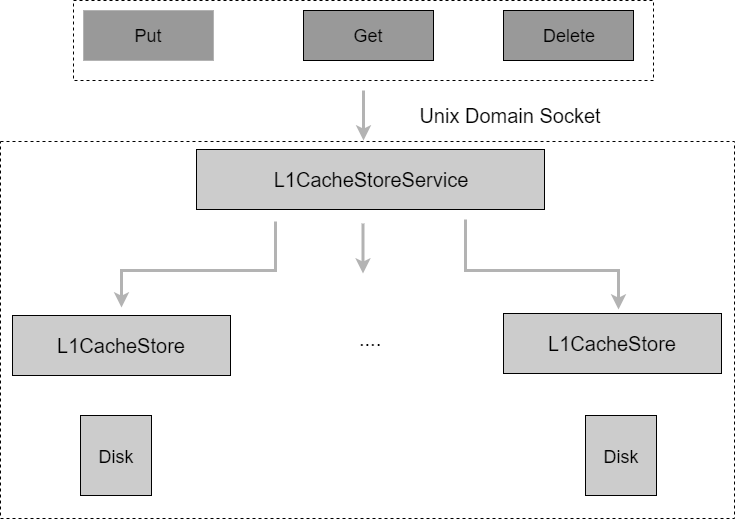

The diagram above was exported from draw.io. Its source (the exported page's mxGraphModel, read from the mxfile embedded in the PNG):
<mxGraphModel dx="1086" dy="806" grid="0" gridSize="10" guides="1" tooltips="1" connect="1" arrows="1" fold="1" page="1" pageScale="1" pageWidth="827" pageHeight="1169" math="0" shadow="0">
  <root>
    <mxCell id="0" />
    <mxCell id="1" parent="0" />
    <mxCell id="4-fGB15nboN84j5lgGpr-17" value="" style="rounded=0;whiteSpace=wrap;html=1;fontSize=18;strokeColor=#000000;fillColor=none;dashed=1;strokeWidth=1;" parent="1" vertex="1">
      <mxGeometry x="57" y="231" width="734" height="377" as="geometry" />
    </mxCell>
    <mxCell id="4-fGB15nboN84j5lgGpr-4" value="" style="rounded=0;whiteSpace=wrap;html=1;fontSize=18;strokeColor=#000000;fillColor=none;dashed=1;strokeWidth=1;" parent="1" vertex="1">
      <mxGeometry x="130" y="90" width="580" height="80" as="geometry" />
    </mxCell>
    <mxCell id="4-fGB15nboN84j5lgGpr-1" value="&lt;font style=&quot;font-size: 18px;&quot;&gt;Put&lt;/font&gt;" style="rounded=0;whiteSpace=wrap;html=1;fillColor=#999999;strokeColor=#B3B3B3;" parent="1" vertex="1">
      <mxGeometry x="140" y="100" width="130" height="50" as="geometry" />
    </mxCell>
    <mxCell id="4-fGB15nboN84j5lgGpr-2" value="&lt;font style=&quot;font-size: 18px;&quot;&gt;Get&lt;/font&gt;" style="rounded=0;whiteSpace=wrap;html=1;fillColor=#999999;" parent="1" vertex="1">
      <mxGeometry x="360" y="100" width="130" height="50" as="geometry" />
    </mxCell>
    <mxCell id="4-fGB15nboN84j5lgGpr-3" value="&lt;font style=&quot;font-size: 18px;&quot;&gt;Delete&lt;/font&gt;" style="rounded=0;whiteSpace=wrap;html=1;fillColor=#999999;" parent="1" vertex="1">
      <mxGeometry x="560" y="100" width="130" height="50" as="geometry" />
    </mxCell>
    <mxCell id="4-fGB15nboN84j5lgGpr-5" value="" style="endArrow=classic;html=1;rounded=0;fontSize=18;strokeWidth=3;strokeColor=#B3B3B3;" parent="1" edge="1">
      <mxGeometry width="50" height="50" relative="1" as="geometry">
        <mxPoint x="420" y="180" as="sourcePoint" />
        <mxPoint x="420" y="230" as="targetPoint" />
      </mxGeometry>
    </mxCell>
    <mxCell id="4-fGB15nboN84j5lgGpr-6" value="&lt;font style=&quot;font-size: 20px;&quot;&gt;Unix Domain Socket&lt;/font&gt;" style="text;html=1;strokeColor=none;fillColor=none;align=center;verticalAlign=middle;whiteSpace=wrap;rounded=0;dashed=1;fontSize=18;" parent="1" vertex="1">
      <mxGeometry x="453" y="190" width="228" height="30" as="geometry" />
    </mxCell>
    <mxCell id="4-fGB15nboN84j5lgGpr-7" value="L1CacheStoreService" style="rounded=0;whiteSpace=wrap;html=1;fontSize=20;strokeColor=#000000;strokeWidth=1;fillColor=#CCCCCC;" parent="1" vertex="1">
      <mxGeometry x="253" y="239" width="348" height="60" as="geometry" />
    </mxCell>
    <mxCell id="4-fGB15nboN84j5lgGpr-8" value="L1CacheStore" style="rounded=0;whiteSpace=wrap;html=1;fontSize=20;strokeColor=#000000;strokeWidth=1;fillColor=#CCCCCC;" parent="1" vertex="1">
      <mxGeometry x="69" y="405" width="218" height="60" as="geometry" />
    </mxCell>
    <mxCell id="4-fGB15nboN84j5lgGpr-9" value="L1CacheStore" style="rounded=0;whiteSpace=wrap;html=1;fontSize=20;strokeColor=#000000;strokeWidth=1;fillColor=#CCCCCC;" parent="1" vertex="1">
      <mxGeometry x="560" y="403" width="218" height="60" as="geometry" />
    </mxCell>
    <mxCell id="4-fGB15nboN84j5lgGpr-10" value="&lt;span style=&quot;color: rgb(0 , 0 , 0) ; font-family: &amp;#34;helvetica&amp;#34; ; font-size: 20px ; font-style: normal ; font-weight: 400 ; letter-spacing: normal ; text-align: center ; text-indent: 0px ; text-transform: none ; word-spacing: 0px ; float: none ; display: inline&quot;&gt;....&lt;/span&gt;" style="text;whiteSpace=wrap;html=1;fontSize=20;" parent="1" vertex="1">
      <mxGeometry x="414" y="410" width="39" height="46" as="geometry" />
    </mxCell>
    <mxCell id="4-fGB15nboN84j5lgGpr-11" value="&lt;font style=&quot;font-size: 18px;&quot;&gt;Disk&lt;/font&gt;" style="shape=cylinder3;whiteSpace=wrap;html=1;boundedLbl=1;backgroundOutline=1;size=15;fontSize=20;strokeColor=#000000;strokeWidth=1;fillColor=#CCCCCC;" parent="1" vertex="1">
      <mxGeometry x="137" y="505" width="71" height="80" as="geometry" />
    </mxCell>
    <mxCell id="4-fGB15nboN84j5lgGpr-12" value="&lt;font style=&quot;font-size: 18px;&quot;&gt;Disk&lt;/font&gt;" style="shape=cylinder3;whiteSpace=wrap;html=1;boundedLbl=1;backgroundOutline=1;size=15;fontSize=20;strokeColor=#000000;strokeWidth=1;fillColor=#CCCCCC;" parent="1" vertex="1">
      <mxGeometry x="642" y="505" width="71" height="80" as="geometry" />
    </mxCell>
    <mxCell id="4-fGB15nboN84j5lgGpr-13" value="" style="endArrow=classic;html=1;rounded=0;fontSize=18;strokeWidth=3;strokeColor=#B3B3B3;" parent="1" edge="1">
      <mxGeometry width="50" height="50" relative="1" as="geometry">
        <mxPoint x="419.5" y="313" as="sourcePoint" />
        <mxPoint x="419.5" y="363" as="targetPoint" />
      </mxGeometry>
    </mxCell>
    <mxCell id="4-fGB15nboN84j5lgGpr-14" value="" style="endArrow=classic;html=1;rounded=0;fontSize=18;strokeWidth=3;strokeColor=#B3B3B3;" parent="1" edge="1">
      <mxGeometry width="50" height="50" relative="1" as="geometry">
        <mxPoint x="332" y="311" as="sourcePoint" />
        <mxPoint x="178" y="397" as="targetPoint" />
        <Array as="points">
          <mxPoint x="332" y="360" />
          <mxPoint x="178" y="360" />
        </Array>
      </mxGeometry>
    </mxCell>
    <mxCell id="4-fGB15nboN84j5lgGpr-16" value="" style="endArrow=classic;html=1;rounded=0;fontSize=18;strokeWidth=3;strokeColor=#B3B3B3;" parent="1" edge="1">
      <mxGeometry width="50" height="50" relative="1" as="geometry">
        <mxPoint x="522" y="309" as="sourcePoint" />
        <mxPoint x="675" y="399" as="targetPoint" />
        <Array as="points">
          <mxPoint x="522" y="360" />
          <mxPoint x="675" y="360" />
        </Array>
      </mxGeometry>
    </mxCell>
  </root>
</mxGraphModel>